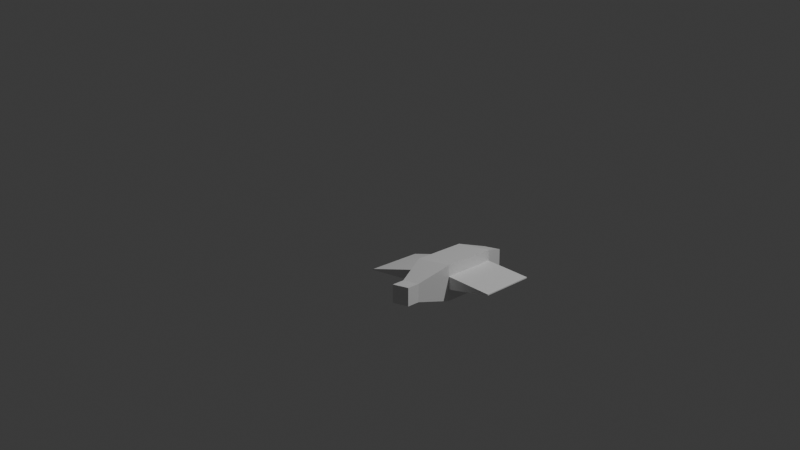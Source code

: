 # Source: ship_model.blend  (saved by Blender 4.0.36; exported with 4.5.12 LTS)
import bpy
from mathutils import Matrix  # noqa: F401  (used for matrix-valued properties, if any)

bpy.ops.wm.read_factory_settings(use_empty=True)
scene = bpy.context.scene
scene.name = 'Scene'

# ---- collections
col_collection = bpy.data.collections.new('Collection'); scene.collection.children.link(col_collection)

# ---- materials (node trees are filled in below, after node groups)
mat_material = bpy.data.materials.new('Material')
mat_material.alpha_threshold = 0.0
mat_material.use_transparent_shadow = False
mat_material.roughness = 0.5
mat_material.line_color = (0.0, 0.0, 0.0, 1.0)

# ---- material node trees
mat_material.use_nodes = True; mat_material.node_tree.nodes.clear()
_N = mat_material.node_tree.nodes; _L = mat_material.node_tree.links
n0 = _N.new('ShaderNodeOutputMaterial'); n0.name = 'Material Output'; n0.location = (300, 300)
n1 = _N.new('ShaderNodeBsdfPrincipled'); n1.name = 'Principled BSDF'; n1.location = (10, 300)
n1.inputs[3].default_value = 1.45
_L.new(n1.outputs[0], n0.inputs[0])
n0.is_active_output = True

# ---- world
world_world = bpy.data.worlds.new('World'); scene.world = world_world
world_world.use_nodes = True; world_world.node_tree.nodes.clear()
_N = world_world.node_tree.nodes; _L = world_world.node_tree.links
n0 = _N.new('ShaderNodeOutputWorld'); n0.name = 'World Output'; n0.location = (300, 300)
n1 = _N.new('ShaderNodeBackground'); n1.name = 'Background'; n1.location = (10, 300)
n1.inputs[0].default_value = (0.05088, 0.05088, 0.05088, 1.0)
_L.new(n1.outputs[0], n0.inputs[0])
n0.is_active_output = True
world_world.color = (0.05088, 0.05088, 0.05088)
world_world.use_sun_shadow = False
world_world.sun_shadow_jitter_overblur = 0.0

# ---- cameras
cam_camera = bpy.data.cameras.new('Camera')
cam_camera.clip_end = 100.0
cam_camera.ortho_scale = 7.314

# ---- lights
light_light = bpy.data.lights.new('Light', 'POINT')
light_light.transmission_factor = 0.0
light_light.use_soft_falloff = False
light_light.energy = 1000.0
light_light.shadow_soft_size = 0.1
light_light.shadow_maximum_resolution = 0.006
light_light.use_absolute_resolution = True

# ---- meshes
me_cube = bpy.data.meshes.new('Cube')
me_cube.from_pydata([(1.0, 1.0, 1.0), (1.0, 1.0, -1.0), (1.0, -1.0, 1.0), (1.0, -1.0, -1.0), (-1.0, 1.0, 1.0), (-1.0, 1.0, -1.0), (-1.0, -1.0, 1.0), (-1.0, -1.0, -1.0), (1.0, 2.83, -1.0), (-1.0, 2.83, -1.0), (1.0, 2.83, 1.0), (-1.0, 2.83, 1.0), (0.5131, 4.739, -0.5131), (-0.5131, 4.739, -0.5131), (0.5131, 4.739, 0.5131), (-0.5131, 4.739, 0.5131), (-1.0, 1.0, -0.3648), (-1.0, -1.0, -0.3648), (1.0, 1.0, 0.3648), (1.0, 1.0, -0.3648), (-1.0, -1.0, 0.3648), (1.0, -1.0, 0.3648), (1.0, -1.0, -0.3648), (-1.0, 1.0, 0.3648), (1.0, 2.83, 0.3648), (1.0, 2.83, -0.3648), (-1.0, 2.83, 0.3648), (-1.0, 2.83, -0.3648), (-3.768, -1.463, -0.03015), (-3.768, -1.463, 0.03015), (-3.768, 0.5374, 0.03015), (-3.768, 0.5374, -0.03015), (3.768, 0.5374, -0.03015), (3.768, 0.5374, 0.03015), (3.768, -1.463, 0.03015), (3.768, -1.463, -0.03015), (-3.768, 0.5374, -0.03015), (-3.768, 0.5374, 0.03015), (-3.768, 2.367, 0.03015), (-3.768, 2.367, -0.03015), (3.768, 0.5374, 0.03015), (3.768, 0.5374, -0.03015), (3.768, 2.367, -0.03015), (3.768, 2.367, 0.03015), (-0.5003, -3.034, -0.6298), (-0.5003, -3.034, 0.3708), (0.5003, -3.034, 0.3708), (0.5003, -3.034, -0.6298), (-0.5003, -3.921, -0.6298), (-0.5003, -3.921, 0.3708), (0.5003, -3.921, 0.3708), (0.5003, -3.921, -0.6298)], [], [(0, 4, 6, 2), (6, 7, 44, 45), (11, 9, 27, 26), (5, 1, 3, 7), (0, 2, 21, 18), (5, 7, 17, 16), (9, 11, 15, 13), (1, 5, 9, 8), (4, 0, 10, 11), (9, 5, 16, 27), (13, 15, 14, 12), (8, 9, 13, 12), (11, 10, 14, 15), (10, 8, 12, 14), (2, 3, 22, 21), (3, 1, 19, 22), (1, 8, 25, 19), (10, 0, 18, 24), (6, 4, 23, 20), (4, 11, 26, 23), (8, 10, 24, 25), (7, 6, 20, 17), (28, 29, 30, 31), (20, 29, 28, 17), (23, 30, 29, 20), (16, 31, 30, 23), (17, 28, 31, 16), (32, 33, 34, 35), (18, 33, 32, 19), (21, 34, 33, 18), (22, 35, 34, 21), (19, 32, 35, 22), (36, 37, 38, 39), (23, 37, 36, 16), (26, 38, 37, 23), (27, 39, 38, 26), (16, 36, 39, 27), (40, 41, 42, 43), (19, 41, 40, 18), (25, 42, 41, 19), (24, 43, 42, 25), (18, 40, 43, 24), (45, 44, 48, 49), (7, 3, 47, 44), (2, 6, 45, 46), (3, 2, 46, 47), (44, 47, 51, 48), (47, 46, 50, 51), (46, 45, 49, 50), (48, 51, 50, 49)])
_uv = me_cube.uv_layers.new(name='UVMap')
_uv.uv.foreach_set('vector', [0.625, 0.5, 0.875, 0.5, 0.875, 0.75, 0.625, 0.75, 0.625, 1.0, 0.375, 1.0, 0.375, 1.0, 0.625, 1.0, 0.625, 0.25, 0.375, 0.25, 0.375, 0.25, 0.625, 0.25, 0.125, 0.5, 0.375, 0.5, 0.375, 0.75, 0.125, 0.75, 0.625, 0.5, 0.625, 0.75, 0.625, 0.75, 0.625, 0.5, 0.125, 0.5, 0.125, 0.75, 0.125, 0.75, 0.125, 0.5, 0.375, 0.25, 0.625, 0.25, 0.625, 0.25, 0.375, 0.25, 0.375, 0.5, 0.125, 0.5, 0.125, 0.5, 0.375, 0.5, 0.875, 0.5, 0.625, 0.5, 0.625, 0.5, 0.875, 0.5, 0.125, 0.5, 0.125, 0.5, 0.125, 0.5, 0.125, 0.5, 0.375, 0.25, 0.625, 0.25, 0.625, 0.5, 0.375, 0.5, 0.375, 0.5, 0.125, 0.5, 0.125, 0.5, 0.375, 0.5, 0.875, 0.5, 0.625, 0.5, 0.625, 0.5, 0.875, 0.5, 0.625, 0.5, 0.375, 0.5, 0.375, 0.5, 0.625, 0.5, 0.625, 0.75, 0.375, 0.75, 0.375, 0.75, 0.625, 0.75, 0.375, 0.75, 0.375, 0.5, 0.375, 0.5, 0.375, 0.75, 0.375, 0.5, 0.375, 0.5, 0.375, 0.5, 0.375, 0.5, 0.625, 0.5, 0.625, 0.5, 0.625, 0.5, 0.625, 0.5, 0.875, 0.75, 0.875, 0.5, 0.875, 0.5, 0.875, 0.75, 0.875, 0.5, 0.875, 0.5, 0.875, 0.5, 0.875, 0.5, 0.375, 0.5, 0.625, 0.5, 0.625, 0.5, 0.375, 0.5, 0.375, 1.0, 0.625, 1.0, 0.625, 1.0, 0.375, 1.0, 0.375, 0.0, 0.625, 0.0, 0.625, 0.25, 0.375, 0.25, 0.625, 0.0, 0.625, 0.0, 0.375, 0.0, 0.375, 0.0, 0.625, 0.25, 0.625, 0.25, 0.625, 0.0, 0.625, 0.0, 0.375, 0.25, 0.375, 0.25, 0.625, 0.25, 0.625, 0.25, 0.375, 0.0, 0.375, 0.0, 0.375, 0.25, 0.375, 0.25, 0.375, 0.5, 0.625, 0.5, 0.625, 0.75, 0.375, 0.75, 0.625, 0.5, 0.625, 0.5, 0.375, 0.5, 0.375, 0.5, 0.625, 0.75, 0.625, 0.75, 0.625, 0.5, 0.625, 0.5, 0.375, 0.75, 0.375, 0.75, 0.625, 0.75, 0.625, 0.75, 0.375, 0.5, 0.375, 0.5, 0.375, 0.75, 0.375, 0.75, 0.375, 0.25, 0.625, 0.25, 0.625, 0.25, 0.375, 0.25, 0.625, 0.25, 0.625, 0.25, 0.375, 0.25, 0.375, 0.25, 0.625, 0.25, 0.625, 0.25, 0.625, 0.25, 0.625, 0.25, 0.375, 0.25, 0.375, 0.25, 0.625, 0.25, 0.625, 0.25, 0.375, 0.25, 0.375, 0.25, 0.375, 0.25, 0.375, 0.25, 0.625, 0.5, 0.375, 0.5, 0.375, 0.5, 0.625, 0.5, 0.375, 0.5, 0.375, 0.5, 0.625, 0.5, 0.625, 0.5, 0.375, 0.5, 0.375, 0.5, 0.375, 0.5, 0.375, 0.5, 0.625, 0.5, 0.625, 0.5, 0.375, 0.5, 0.375, 0.5, 0.625, 0.5, 0.625, 0.5, 0.625, 0.5, 0.625, 0.5, 0.625, 1.0, 0.375, 1.0, 0.375, 1.0, 0.625, 1.0, 0.125, 0.75, 0.375, 0.75, 0.375, 0.75, 0.125, 0.75, 0.625, 0.75, 0.875, 0.75, 0.875, 0.75, 0.625, 0.75, 0.375, 0.75, 0.625, 0.75, 0.625, 0.75, 0.375, 0.75, 0.125, 0.75, 0.375, 0.75, 0.375, 0.75, 0.125, 0.75, 0.375, 0.75, 0.625, 0.75, 0.625, 0.75, 0.375, 0.75, 0.625, 0.75, 0.875, 0.75, 0.875, 0.75, 0.625, 0.75, 0.125, 0.75, 0.375, 0.75, 0.625, 0.75, 0.875, 0.75])
me_cube.materials.append(mat_material)
me_cube.use_mirror_vertex_groups = False
me_cube.update()

# ---- objects
ob_cube = bpy.data.objects.new('Cube', me_cube)
ob_light = bpy.data.objects.new('Light', light_light)
ob_camera = bpy.data.objects.new('Camera', cam_camera)

# ---- transforms, parenting, visibility, modifiers, constraints
ob_cube.location = (0.0, 0.0, 0.0)
ob_cube.scale = (0.1193, 0.1193, 0.1193)
ob_cube.lock_rotations_4d = False
ob_cube.empty_display_type = 'ARROWS'
ob_cube.lineart.crease_threshold = 0.0
ob_light.location = (4.076, 1.005, 5.904)
ob_light.rotation_euler = (0.6503, 0.05522, 1.866)
ob_light.lock_rotations_4d = False
ob_light.empty_display_type = 'ARROWS'
ob_light.color = (0.0, 0.0, 0.0, 0.0)
ob_light.lineart.crease_threshold = 0.0
ob_camera.location = (3.97, -5.648, 2.112)
ob_camera.rotation_euler = (1.319, 1.651e-07, 0.6544)
ob_camera.scale = (1.0, 1.0, 1.0)
ob_camera.lock_rotations_4d = False
ob_camera.empty_display_type = 'ARROWS'
ob_camera.color = (0.0, 0.0, 0.0, 0.0)
ob_camera.display_type = 'WIRE'
ob_camera.lineart.crease_threshold = 0.0

# ---- collection membership
col_collection.objects.link(ob_cube)
col_collection.objects.link(ob_light)
col_collection.objects.link(ob_camera)

# ---- scene / render settings (as saved in the file)
scene.camera = ob_camera
scene.frame_start = 1; scene.frame_end = 250; scene.frame_set(1)
scene.render.engine = 'BLENDER_EEVEE_NEXT'
scene.cycles.sampling_pattern = 'TABULATED_SOBOL'
bpy.context.view_layer.update()
